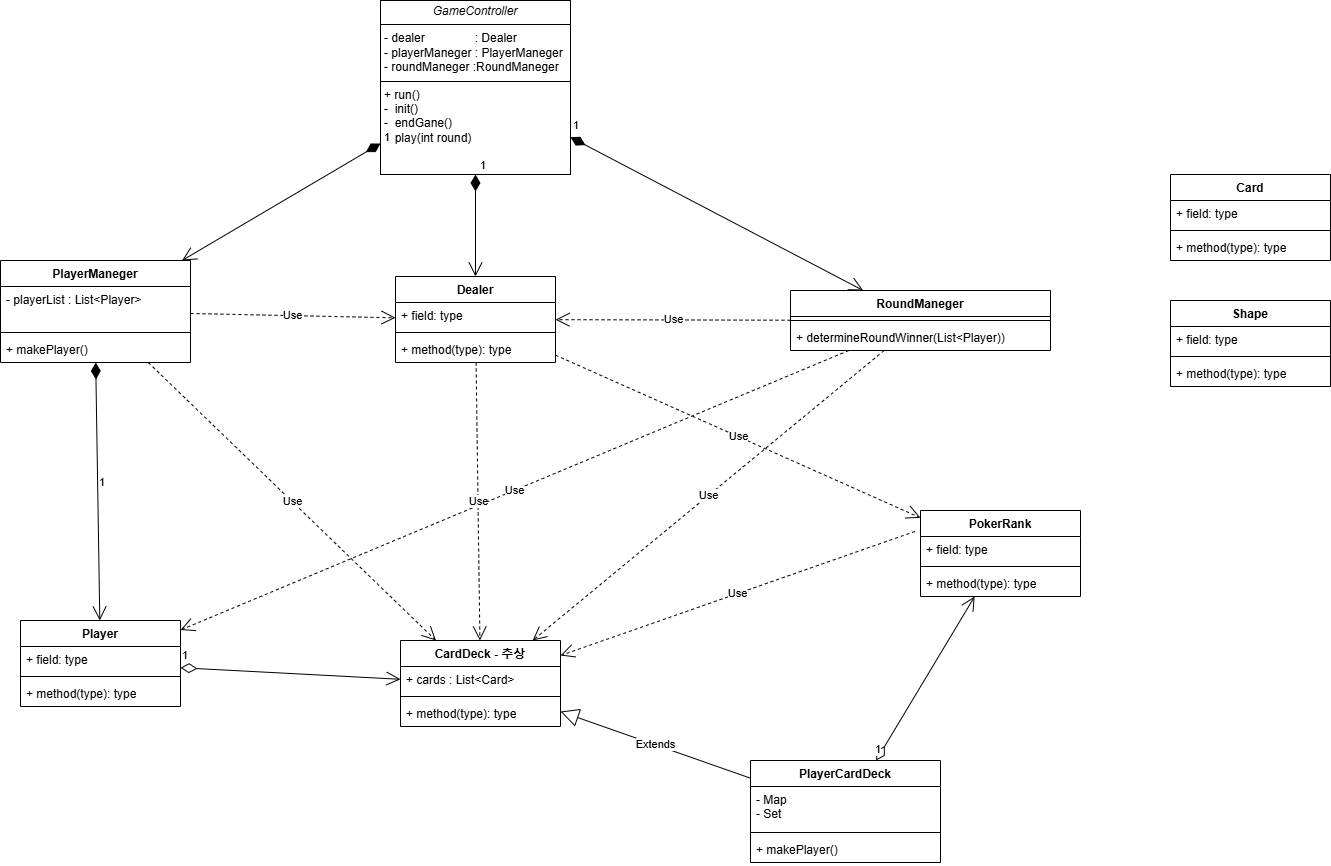

The diagram above was exported from draw.io. Its source (the exported page's mxGraphModel, read from the mxfile embedded in the PNG):
<mxGraphModel dx="2022" dy="1819" grid="1" gridSize="10" guides="1" tooltips="1" connect="1" arrows="1" fold="1" page="1" pageScale="1" pageWidth="827" pageHeight="1169" math="0" shadow="0">
  <root>
    <mxCell id="0" />
    <mxCell id="1" parent="0" />
    <mxCell id="Ir_17uTYHl7JKNBK6hYW-29" value="1" style="endArrow=open;html=1;endSize=12;startArrow=diamondThin;startSize=14;startFill=1;align=left;verticalAlign=bottom;rounded=1;exitDx=0;exitDy=0;exitPerimeter=0;strokeColor=default;movable=1;resizable=1;rotatable=1;deletable=1;editable=1;locked=0;connectable=1;" edge="1" parent="1" source="Ir_17uTYHl7JKNBK6hYW-9" target="Ir_17uTYHl7JKNBK6hYW-25">
      <mxGeometry relative="1" as="geometry">
        <mxPoint x="67.79000000000087" y="499.99999999999955" as="sourcePoint" />
        <mxPoint x="227.79000000000087" y="499.99999999999955" as="targetPoint" />
      </mxGeometry>
    </mxCell>
    <mxCell id="Ir_17uTYHl7JKNBK6hYW-5" value="&lt;p style=&quot;margin:0px;margin-top:4px;text-align:center;&quot;&gt;&lt;i&gt;GameController&lt;/i&gt;&lt;br&gt;&lt;/p&gt;&lt;hr size=&quot;1&quot; style=&quot;border-style:solid;&quot;&gt;&lt;p style=&quot;margin:0px;margin-left:4px;&quot;&gt;- dealer&amp;nbsp; &amp;nbsp; &amp;nbsp; &amp;nbsp; &amp;nbsp; &amp;nbsp; &amp;nbsp; &amp;nbsp;: Dealer&lt;br&gt;- playerManeger : PlayerManeger&lt;/p&gt;&lt;p style=&quot;margin:0px;margin-left:4px;&quot;&gt;- roundManeger :&lt;span style=&quot;background-color: initial;&quot;&gt;RoundManeger&lt;/span&gt;&lt;span style=&quot;background-color: initial;&quot;&gt;&amp;nbsp;&lt;/span&gt;&lt;/p&gt;&lt;hr size=&quot;1&quot; style=&quot;border-style:solid;&quot;&gt;&lt;p style=&quot;margin:0px;margin-left:4px;&quot;&gt;+ run()&amp;nbsp;&lt;br&gt;-&amp;nbsp; init()&lt;/p&gt;&lt;p style=&quot;margin:0px;margin-left:4px;&quot;&gt;-&amp;nbsp; endGane()&amp;nbsp;&amp;nbsp;&lt;/p&gt;&lt;p style=&quot;margin:0px;margin-left:4px;&quot;&gt;-&amp;nbsp; play(int round)&lt;/p&gt;&lt;p style=&quot;margin:0px;margin-left:4px;&quot;&gt;&lt;br&gt;&lt;/p&gt;" style="verticalAlign=top;align=left;overflow=fill;html=1;whiteSpace=wrap;" vertex="1" parent="1">
      <mxGeometry x="60" y="-660" width="190" height="174" as="geometry" />
    </mxCell>
    <mxCell id="Ir_17uTYHl7JKNBK6hYW-6" value="PlayerManeger" style="swimlane;fontStyle=1;align=center;verticalAlign=top;childLayout=stackLayout;horizontal=1;startSize=26;horizontalStack=0;resizeParent=1;resizeParentMax=0;resizeLast=0;collapsible=1;marginBottom=0;whiteSpace=wrap;html=1;" vertex="1" parent="1">
      <mxGeometry x="-320" y="-400" width="190" height="102" as="geometry" />
    </mxCell>
    <mxCell id="Ir_17uTYHl7JKNBK6hYW-7" value="- playerList : List&amp;lt;Player&amp;gt;" style="text;strokeColor=none;fillColor=none;align=left;verticalAlign=top;spacingLeft=4;spacingRight=4;overflow=hidden;rotatable=0;points=[[0,0.5],[1,0.5]];portConstraint=eastwest;whiteSpace=wrap;html=1;" vertex="1" parent="Ir_17uTYHl7JKNBK6hYW-6">
      <mxGeometry y="26" width="190" height="42" as="geometry" />
    </mxCell>
    <mxCell id="Ir_17uTYHl7JKNBK6hYW-8" value="" style="line;strokeWidth=1;fillColor=none;align=left;verticalAlign=middle;spacingTop=-1;spacingLeft=3;spacingRight=3;rotatable=0;labelPosition=right;points=[];portConstraint=eastwest;strokeColor=inherit;" vertex="1" parent="Ir_17uTYHl7JKNBK6hYW-6">
      <mxGeometry y="68" width="190" height="8" as="geometry" />
    </mxCell>
    <mxCell id="Ir_17uTYHl7JKNBK6hYW-9" value="+ makePlayer()&lt;div&gt;&lt;br&gt;&lt;/div&gt;" style="text;strokeColor=none;fillColor=none;align=left;verticalAlign=top;spacingLeft=4;spacingRight=4;overflow=hidden;rotatable=0;points=[[0,0.5],[1,0.5]];portConstraint=eastwest;whiteSpace=wrap;html=1;" vertex="1" parent="Ir_17uTYHl7JKNBK6hYW-6">
      <mxGeometry y="76" width="190" height="26" as="geometry" />
    </mxCell>
    <mxCell id="Ir_17uTYHl7JKNBK6hYW-11" value="RoundManeger" style="swimlane;fontStyle=1;align=center;verticalAlign=top;childLayout=stackLayout;horizontal=1;startSize=26;horizontalStack=0;resizeParent=1;resizeParentMax=0;resizeLast=0;collapsible=1;marginBottom=0;whiteSpace=wrap;html=1;" vertex="1" parent="1">
      <mxGeometry x="470" y="-370" width="260" height="60" as="geometry" />
    </mxCell>
    <mxCell id="Ir_17uTYHl7JKNBK6hYW-13" value="" style="line;strokeWidth=1;fillColor=none;align=left;verticalAlign=middle;spacingTop=-1;spacingLeft=3;spacingRight=3;rotatable=0;labelPosition=right;points=[];portConstraint=eastwest;strokeColor=inherit;" vertex="1" parent="Ir_17uTYHl7JKNBK6hYW-11">
      <mxGeometry y="26" width="260" height="8" as="geometry" />
    </mxCell>
    <mxCell id="Ir_17uTYHl7JKNBK6hYW-14" value="+ determineRoundWinner(List&amp;lt;Player))&lt;div&gt;&lt;br&gt;&lt;/div&gt;" style="text;strokeColor=none;fillColor=none;align=left;verticalAlign=top;spacingLeft=4;spacingRight=4;overflow=hidden;rotatable=0;points=[[0,0.5],[1,0.5]];portConstraint=eastwest;whiteSpace=wrap;html=1;" vertex="1" parent="Ir_17uTYHl7JKNBK6hYW-11">
      <mxGeometry y="34" width="260" height="26" as="geometry" />
    </mxCell>
    <mxCell id="Ir_17uTYHl7JKNBK6hYW-15" value="Dealer" style="swimlane;fontStyle=1;align=center;verticalAlign=top;childLayout=stackLayout;horizontal=1;startSize=26;horizontalStack=0;resizeParent=1;resizeParentMax=0;resizeLast=0;collapsible=1;marginBottom=0;whiteSpace=wrap;html=1;" vertex="1" parent="1">
      <mxGeometry x="75" y="-384" width="160" height="86" as="geometry" />
    </mxCell>
    <mxCell id="Ir_17uTYHl7JKNBK6hYW-16" value="+ field: type" style="text;strokeColor=none;fillColor=none;align=left;verticalAlign=top;spacingLeft=4;spacingRight=4;overflow=hidden;rotatable=0;points=[[0,0.5],[1,0.5]];portConstraint=eastwest;whiteSpace=wrap;html=1;" vertex="1" parent="Ir_17uTYHl7JKNBK6hYW-15">
      <mxGeometry y="26" width="160" height="26" as="geometry" />
    </mxCell>
    <mxCell id="Ir_17uTYHl7JKNBK6hYW-17" value="" style="line;strokeWidth=1;fillColor=none;align=left;verticalAlign=middle;spacingTop=-1;spacingLeft=3;spacingRight=3;rotatable=0;labelPosition=right;points=[];portConstraint=eastwest;strokeColor=inherit;" vertex="1" parent="Ir_17uTYHl7JKNBK6hYW-15">
      <mxGeometry y="52" width="160" height="8" as="geometry" />
    </mxCell>
    <mxCell id="Ir_17uTYHl7JKNBK6hYW-18" value="+ method(type): type" style="text;strokeColor=none;fillColor=none;align=left;verticalAlign=top;spacingLeft=4;spacingRight=4;overflow=hidden;rotatable=0;points=[[0,0.5],[1,0.5]];portConstraint=eastwest;whiteSpace=wrap;html=1;" vertex="1" parent="Ir_17uTYHl7JKNBK6hYW-15">
      <mxGeometry y="60" width="160" height="26" as="geometry" />
    </mxCell>
    <mxCell id="Ir_17uTYHl7JKNBK6hYW-19" value="CardDeck - 추상" style="swimlane;fontStyle=1;align=center;verticalAlign=top;childLayout=stackLayout;horizontal=1;startSize=26;horizontalStack=0;resizeParent=1;resizeParentMax=0;resizeLast=0;collapsible=1;marginBottom=0;whiteSpace=wrap;html=1;" vertex="1" parent="1">
      <mxGeometry x="80" y="-20" width="160" height="86" as="geometry" />
    </mxCell>
    <mxCell id="Ir_17uTYHl7JKNBK6hYW-20" value="+ cards : List&amp;lt;Card&amp;gt;" style="text;strokeColor=none;fillColor=none;align=left;verticalAlign=top;spacingLeft=4;spacingRight=4;overflow=hidden;rotatable=0;points=[[0,0.5],[1,0.5]];portConstraint=eastwest;whiteSpace=wrap;html=1;" vertex="1" parent="Ir_17uTYHl7JKNBK6hYW-19">
      <mxGeometry y="26" width="160" height="26" as="geometry" />
    </mxCell>
    <mxCell id="Ir_17uTYHl7JKNBK6hYW-21" value="" style="line;strokeWidth=1;fillColor=none;align=left;verticalAlign=middle;spacingTop=-1;spacingLeft=3;spacingRight=3;rotatable=0;labelPosition=right;points=[];portConstraint=eastwest;strokeColor=inherit;" vertex="1" parent="Ir_17uTYHl7JKNBK6hYW-19">
      <mxGeometry y="52" width="160" height="8" as="geometry" />
    </mxCell>
    <mxCell id="Ir_17uTYHl7JKNBK6hYW-22" value="+ method(type): type" style="text;strokeColor=none;fillColor=none;align=left;verticalAlign=top;spacingLeft=4;spacingRight=4;overflow=hidden;rotatable=0;points=[[0,0.5],[1,0.5]];portConstraint=eastwest;whiteSpace=wrap;html=1;" vertex="1" parent="Ir_17uTYHl7JKNBK6hYW-19">
      <mxGeometry y="60" width="160" height="26" as="geometry" />
    </mxCell>
    <mxCell id="Ir_17uTYHl7JKNBK6hYW-25" value="Player" style="swimlane;fontStyle=1;align=center;verticalAlign=top;childLayout=stackLayout;horizontal=1;startSize=26;horizontalStack=0;resizeParent=1;resizeParentMax=0;resizeLast=0;collapsible=1;marginBottom=0;whiteSpace=wrap;html=1;" vertex="1" parent="1">
      <mxGeometry x="-300" y="-40" width="160" height="86" as="geometry" />
    </mxCell>
    <mxCell id="Ir_17uTYHl7JKNBK6hYW-26" value="+ field: type" style="text;strokeColor=none;fillColor=none;align=left;verticalAlign=top;spacingLeft=4;spacingRight=4;overflow=hidden;rotatable=0;points=[[0,0.5],[1,0.5]];portConstraint=eastwest;whiteSpace=wrap;html=1;" vertex="1" parent="Ir_17uTYHl7JKNBK6hYW-25">
      <mxGeometry y="26" width="160" height="26" as="geometry" />
    </mxCell>
    <mxCell id="Ir_17uTYHl7JKNBK6hYW-27" value="" style="line;strokeWidth=1;fillColor=none;align=left;verticalAlign=middle;spacingTop=-1;spacingLeft=3;spacingRight=3;rotatable=0;labelPosition=right;points=[];portConstraint=eastwest;strokeColor=inherit;" vertex="1" parent="Ir_17uTYHl7JKNBK6hYW-25">
      <mxGeometry y="52" width="160" height="8" as="geometry" />
    </mxCell>
    <mxCell id="Ir_17uTYHl7JKNBK6hYW-28" value="+ method(type): type" style="text;strokeColor=none;fillColor=none;align=left;verticalAlign=top;spacingLeft=4;spacingRight=4;overflow=hidden;rotatable=0;points=[[0,0.5],[1,0.5]];portConstraint=eastwest;whiteSpace=wrap;html=1;" vertex="1" parent="Ir_17uTYHl7JKNBK6hYW-25">
      <mxGeometry y="60" width="160" height="26" as="geometry" />
    </mxCell>
    <mxCell id="Ir_17uTYHl7JKNBK6hYW-31" value="Use" style="endArrow=open;endSize=12;dashed=1;html=1;rounded=0;" edge="1" parent="1" source="Ir_17uTYHl7JKNBK6hYW-6" target="Ir_17uTYHl7JKNBK6hYW-15">
      <mxGeometry width="160" relative="1" as="geometry">
        <mxPoint x="370" y="-420" as="sourcePoint" />
        <mxPoint x="640" y="-330" as="targetPoint" />
      </mxGeometry>
    </mxCell>
    <mxCell id="Ir_17uTYHl7JKNBK6hYW-32" value="1" style="endArrow=open;html=1;endSize=12;startArrow=diamondThin;startSize=14;startFill=1;align=left;verticalAlign=bottom;rounded=0;" edge="1" parent="1" source="Ir_17uTYHl7JKNBK6hYW-5" target="Ir_17uTYHl7JKNBK6hYW-11">
      <mxGeometry x="-1" y="3" relative="1" as="geometry">
        <mxPoint x="261" y="-633" as="sourcePoint" />
        <mxPoint x="526" y="-621" as="targetPoint" />
      </mxGeometry>
    </mxCell>
    <mxCell id="Ir_17uTYHl7JKNBK6hYW-34" value="1" style="endArrow=open;html=1;endSize=12;startArrow=diamondThin;startSize=14;startFill=1;align=left;verticalAlign=bottom;rounded=0;" edge="1" parent="1" source="Ir_17uTYHl7JKNBK6hYW-5" target="Ir_17uTYHl7JKNBK6hYW-15">
      <mxGeometry x="-1" y="3" relative="1" as="geometry">
        <mxPoint x="370" y="-420" as="sourcePoint" />
        <mxPoint x="530" y="-420" as="targetPoint" />
      </mxGeometry>
    </mxCell>
    <mxCell id="Ir_17uTYHl7JKNBK6hYW-35" value="Use" style="endArrow=open;endSize=12;dashed=1;html=1;rounded=0;" edge="1" parent="1" source="Ir_17uTYHl7JKNBK6hYW-6" target="Ir_17uTYHl7JKNBK6hYW-19">
      <mxGeometry width="160" relative="1" as="geometry">
        <mxPoint x="585" y="-538" as="sourcePoint" />
        <mxPoint x="424" y="-333" as="targetPoint" />
      </mxGeometry>
    </mxCell>
    <mxCell id="Ir_17uTYHl7JKNBK6hYW-36" value="Use" style="endArrow=open;endSize=12;dashed=1;html=1;rounded=0;" edge="1" parent="1" source="Ir_17uTYHl7JKNBK6hYW-11" target="Ir_17uTYHl7JKNBK6hYW-25">
      <mxGeometry width="160" relative="1" as="geometry">
        <mxPoint x="585" y="-538" as="sourcePoint" />
        <mxPoint x="424" y="-333" as="targetPoint" />
      </mxGeometry>
    </mxCell>
    <mxCell id="Ir_17uTYHl7JKNBK6hYW-37" value="Use" style="endArrow=open;endSize=12;dashed=1;html=1;rounded=0;" edge="1" parent="1" source="Ir_17uTYHl7JKNBK6hYW-11" target="Ir_17uTYHl7JKNBK6hYW-19">
      <mxGeometry width="160" relative="1" as="geometry">
        <mxPoint x="248" y="49.999999999999545" as="sourcePoint" />
        <mxPoint x="560" y="145.99999999999955" as="targetPoint" />
      </mxGeometry>
    </mxCell>
    <mxCell id="Ir_17uTYHl7JKNBK6hYW-39" value="Use" style="endArrow=open;endSize=12;dashed=1;html=1;rounded=0;" edge="1" parent="1" source="Ir_17uTYHl7JKNBK6hYW-11" target="Ir_17uTYHl7JKNBK6hYW-15">
      <mxGeometry width="160" relative="1" as="geometry">
        <mxPoint x="220" y="-205" as="sourcePoint" />
        <mxPoint x="480" y="-240" as="targetPoint" />
      </mxGeometry>
    </mxCell>
    <mxCell id="Ir_17uTYHl7JKNBK6hYW-40" value="Card" style="swimlane;fontStyle=1;align=center;verticalAlign=top;childLayout=stackLayout;horizontal=1;startSize=26;horizontalStack=0;resizeParent=1;resizeParentMax=0;resizeLast=0;collapsible=1;marginBottom=0;whiteSpace=wrap;html=1;" vertex="1" parent="1">
      <mxGeometry x="850" y="-486" width="160" height="86" as="geometry" />
    </mxCell>
    <mxCell id="Ir_17uTYHl7JKNBK6hYW-41" value="+ field: type" style="text;strokeColor=none;fillColor=none;align=left;verticalAlign=top;spacingLeft=4;spacingRight=4;overflow=hidden;rotatable=0;points=[[0,0.5],[1,0.5]];portConstraint=eastwest;whiteSpace=wrap;html=1;" vertex="1" parent="Ir_17uTYHl7JKNBK6hYW-40">
      <mxGeometry y="26" width="160" height="26" as="geometry" />
    </mxCell>
    <mxCell id="Ir_17uTYHl7JKNBK6hYW-42" value="" style="line;strokeWidth=1;fillColor=none;align=left;verticalAlign=middle;spacingTop=-1;spacingLeft=3;spacingRight=3;rotatable=0;labelPosition=right;points=[];portConstraint=eastwest;strokeColor=inherit;" vertex="1" parent="Ir_17uTYHl7JKNBK6hYW-40">
      <mxGeometry y="52" width="160" height="8" as="geometry" />
    </mxCell>
    <mxCell id="Ir_17uTYHl7JKNBK6hYW-43" value="+ method(type): type" style="text;strokeColor=none;fillColor=none;align=left;verticalAlign=top;spacingLeft=4;spacingRight=4;overflow=hidden;rotatable=0;points=[[0,0.5],[1,0.5]];portConstraint=eastwest;whiteSpace=wrap;html=1;" vertex="1" parent="Ir_17uTYHl7JKNBK6hYW-40">
      <mxGeometry y="60" width="160" height="26" as="geometry" />
    </mxCell>
    <mxCell id="Ir_17uTYHl7JKNBK6hYW-44" value="PokerRank" style="swimlane;fontStyle=1;align=center;verticalAlign=top;childLayout=stackLayout;horizontal=1;startSize=26;horizontalStack=0;resizeParent=1;resizeParentMax=0;resizeLast=0;collapsible=1;marginBottom=0;whiteSpace=wrap;html=1;" vertex="1" parent="1">
      <mxGeometry x="600" y="-150" width="160" height="86" as="geometry" />
    </mxCell>
    <mxCell id="Ir_17uTYHl7JKNBK6hYW-45" value="+ field: type" style="text;strokeColor=none;fillColor=none;align=left;verticalAlign=top;spacingLeft=4;spacingRight=4;overflow=hidden;rotatable=0;points=[[0,0.5],[1,0.5]];portConstraint=eastwest;whiteSpace=wrap;html=1;" vertex="1" parent="Ir_17uTYHl7JKNBK6hYW-44">
      <mxGeometry y="26" width="160" height="26" as="geometry" />
    </mxCell>
    <mxCell id="Ir_17uTYHl7JKNBK6hYW-46" value="" style="line;strokeWidth=1;fillColor=none;align=left;verticalAlign=middle;spacingTop=-1;spacingLeft=3;spacingRight=3;rotatable=0;labelPosition=right;points=[];portConstraint=eastwest;strokeColor=inherit;" vertex="1" parent="Ir_17uTYHl7JKNBK6hYW-44">
      <mxGeometry y="52" width="160" height="8" as="geometry" />
    </mxCell>
    <mxCell id="Ir_17uTYHl7JKNBK6hYW-47" value="+ method(type): type" style="text;strokeColor=none;fillColor=none;align=left;verticalAlign=top;spacingLeft=4;spacingRight=4;overflow=hidden;rotatable=0;points=[[0,0.5],[1,0.5]];portConstraint=eastwest;whiteSpace=wrap;html=1;" vertex="1" parent="Ir_17uTYHl7JKNBK6hYW-44">
      <mxGeometry y="60" width="160" height="26" as="geometry" />
    </mxCell>
    <mxCell id="Ir_17uTYHl7JKNBK6hYW-48" value="Shape" style="swimlane;fontStyle=1;align=center;verticalAlign=top;childLayout=stackLayout;horizontal=1;startSize=26;horizontalStack=0;resizeParent=1;resizeParentMax=0;resizeLast=0;collapsible=1;marginBottom=0;whiteSpace=wrap;html=1;" vertex="1" parent="1">
      <mxGeometry x="850" y="-360" width="160" height="86" as="geometry" />
    </mxCell>
    <mxCell id="Ir_17uTYHl7JKNBK6hYW-49" value="+ field: type" style="text;strokeColor=none;fillColor=none;align=left;verticalAlign=top;spacingLeft=4;spacingRight=4;overflow=hidden;rotatable=0;points=[[0,0.5],[1,0.5]];portConstraint=eastwest;whiteSpace=wrap;html=1;" vertex="1" parent="Ir_17uTYHl7JKNBK6hYW-48">
      <mxGeometry y="26" width="160" height="26" as="geometry" />
    </mxCell>
    <mxCell id="Ir_17uTYHl7JKNBK6hYW-50" value="" style="line;strokeWidth=1;fillColor=none;align=left;verticalAlign=middle;spacingTop=-1;spacingLeft=3;spacingRight=3;rotatable=0;labelPosition=right;points=[];portConstraint=eastwest;strokeColor=inherit;" vertex="1" parent="Ir_17uTYHl7JKNBK6hYW-48">
      <mxGeometry y="52" width="160" height="8" as="geometry" />
    </mxCell>
    <mxCell id="Ir_17uTYHl7JKNBK6hYW-51" value="+ method(type): type" style="text;strokeColor=none;fillColor=none;align=left;verticalAlign=top;spacingLeft=4;spacingRight=4;overflow=hidden;rotatable=0;points=[[0,0.5],[1,0.5]];portConstraint=eastwest;whiteSpace=wrap;html=1;" vertex="1" parent="Ir_17uTYHl7JKNBK6hYW-48">
      <mxGeometry y="60" width="160" height="26" as="geometry" />
    </mxCell>
    <mxCell id="Ir_17uTYHl7JKNBK6hYW-52" value="Use" style="endArrow=open;endSize=12;dashed=1;html=1;rounded=0;" edge="1" parent="1" source="Ir_17uTYHl7JKNBK6hYW-15" target="Ir_17uTYHl7JKNBK6hYW-19">
      <mxGeometry width="160" relative="1" as="geometry">
        <mxPoint x="280" y="-158" as="sourcePoint" />
        <mxPoint x="540" y="-193" as="targetPoint" />
      </mxGeometry>
    </mxCell>
    <mxCell id="Ir_17uTYHl7JKNBK6hYW-53" value="1" style="endArrow=open;html=1;endSize=12;startArrow=diamondThin;startSize=14;startFill=0;align=left;verticalAlign=bottom;rounded=0;" edge="1" parent="1" source="Ir_17uTYHl7JKNBK6hYW-25" target="Ir_17uTYHl7JKNBK6hYW-19">
      <mxGeometry x="-1" y="3" relative="1" as="geometry">
        <mxPoint x="160" y="-148" as="sourcePoint" />
        <mxPoint x="490" y="-208" as="targetPoint" />
      </mxGeometry>
    </mxCell>
    <mxCell id="Ir_17uTYHl7JKNBK6hYW-54" value="Extends" style="endArrow=block;endSize=16;endFill=0;html=1;rounded=0;" edge="1" parent="1" source="Ir_17uTYHl7JKNBK6hYW-55" target="Ir_17uTYHl7JKNBK6hYW-19">
      <mxGeometry width="160" relative="1" as="geometry">
        <mxPoint x="430" y="400" as="sourcePoint" />
        <mxPoint x="460" y="350" as="targetPoint" />
      </mxGeometry>
    </mxCell>
    <mxCell id="Ir_17uTYHl7JKNBK6hYW-55" value="PlayerCardDeck" style="swimlane;fontStyle=1;align=center;verticalAlign=top;childLayout=stackLayout;horizontal=1;startSize=26;horizontalStack=0;resizeParent=1;resizeParentMax=0;resizeLast=0;collapsible=1;marginBottom=0;whiteSpace=wrap;html=1;" vertex="1" parent="1">
      <mxGeometry x="430" y="100" width="190" height="102" as="geometry" />
    </mxCell>
    <mxCell id="Ir_17uTYHl7JKNBK6hYW-56" value="- Map&lt;div&gt;- Set&lt;/div&gt;" style="text;strokeColor=none;fillColor=none;align=left;verticalAlign=top;spacingLeft=4;spacingRight=4;overflow=hidden;rotatable=0;points=[[0,0.5],[1,0.5]];portConstraint=eastwest;whiteSpace=wrap;html=1;" vertex="1" parent="Ir_17uTYHl7JKNBK6hYW-55">
      <mxGeometry y="26" width="190" height="42" as="geometry" />
    </mxCell>
    <mxCell id="Ir_17uTYHl7JKNBK6hYW-57" value="" style="line;strokeWidth=1;fillColor=none;align=left;verticalAlign=middle;spacingTop=-1;spacingLeft=3;spacingRight=3;rotatable=0;labelPosition=right;points=[];portConstraint=eastwest;strokeColor=inherit;" vertex="1" parent="Ir_17uTYHl7JKNBK6hYW-55">
      <mxGeometry y="68" width="190" height="8" as="geometry" />
    </mxCell>
    <mxCell id="Ir_17uTYHl7JKNBK6hYW-58" value="+ makePlayer()&lt;div&gt;&lt;br&gt;&lt;/div&gt;" style="text;strokeColor=none;fillColor=none;align=left;verticalAlign=top;spacingLeft=4;spacingRight=4;overflow=hidden;rotatable=0;points=[[0,0.5],[1,0.5]];portConstraint=eastwest;whiteSpace=wrap;html=1;" vertex="1" parent="Ir_17uTYHl7JKNBK6hYW-55">
      <mxGeometry y="76" width="190" height="26" as="geometry" />
    </mxCell>
    <mxCell id="Ir_17uTYHl7JKNBK6hYW-59" value="Use" style="endArrow=open;endSize=12;dashed=1;html=1;rounded=0;" edge="1" parent="1" source="Ir_17uTYHl7JKNBK6hYW-15" target="Ir_17uTYHl7JKNBK6hYW-44">
      <mxGeometry width="160" relative="1" as="geometry">
        <mxPoint x="578" y="-247" as="sourcePoint" />
        <mxPoint x="482" y="110" as="targetPoint" />
      </mxGeometry>
    </mxCell>
    <mxCell id="Ir_17uTYHl7JKNBK6hYW-60" value="Use" style="endArrow=open;endSize=12;dashed=1;html=1;rounded=0;exitX=-0.035;exitY=0.244;exitDx=0;exitDy=0;exitPerimeter=0;" edge="1" parent="1" source="Ir_17uTYHl7JKNBK6hYW-44" target="Ir_17uTYHl7JKNBK6hYW-19">
      <mxGeometry width="160" relative="1" as="geometry">
        <mxPoint x="597" y="-60" as="sourcePoint" />
        <mxPoint x="850" y="237" as="targetPoint" />
      </mxGeometry>
    </mxCell>
    <mxCell id="Ir_17uTYHl7JKNBK6hYW-62" value="1" style="endArrow=open;html=1;endSize=12;startArrow=diamondThin;startSize=14;startFill=1;align=left;verticalAlign=bottom;rounded=0;" edge="1" parent="1" source="Ir_17uTYHl7JKNBK6hYW-5" target="Ir_17uTYHl7JKNBK6hYW-6">
      <mxGeometry x="-1" y="3" relative="1" as="geometry">
        <mxPoint x="260" y="-563" as="sourcePoint" />
        <mxPoint x="590" y="-333" as="targetPoint" />
      </mxGeometry>
    </mxCell>
    <mxCell id="Ir_17uTYHl7JKNBK6hYW-63" value="1" style="endArrow=open;html=1;endSize=12;startArrow=diamondThin;startSize=14;startFill=0;align=left;verticalAlign=bottom;rounded=0;" edge="1" parent="1" source="Ir_17uTYHl7JKNBK6hYW-55" target="Ir_17uTYHl7JKNBK6hYW-44">
      <mxGeometry x="-1" y="3" relative="1" as="geometry">
        <mxPoint x="-130" y="17" as="sourcePoint" />
        <mxPoint x="90" y="29" as="targetPoint" />
      </mxGeometry>
    </mxCell>
  </root>
</mxGraphModel>